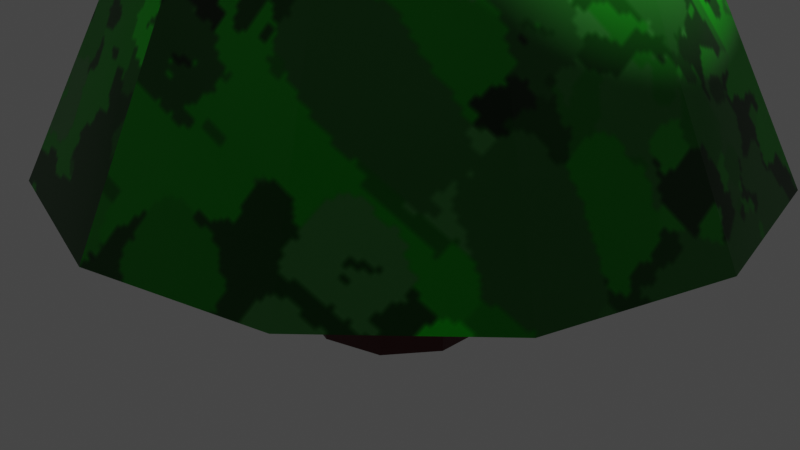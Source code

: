 # Source: tree.blend  (saved by Blender 2.93.21; exported with 4.5.12 LTS)
import bpy
from mathutils import Matrix  # noqa: F401  (used for matrix-valued properties, if any)

bpy.ops.wm.read_factory_settings(use_empty=True)
scene = bpy.context.scene
scene.name = 'Scene'

# ---- collections
col_collection = bpy.data.collections.new('Collection'); scene.collection.children.link(col_collection)

# ---- images (referenced by path relative to the original .blend; pixels are not part of the script)
import os
ASSET_DIR = os.environ.get("B2B_ASSET_DIR", "")  # directory of the original .blend (textures are referenced by path, not embedded)
HERE = os.path.dirname(os.path.abspath(__file__))  # packed textures are extracted next to this script under _unpacked/

def load_image(name, relpath, width, height, colorspace="sRGB"):
    """Load a texture the original file referenced (path relative to the .blend, or extracted next to this script)."""
    p = next((c for c in (os.path.join(HERE, relpath), os.path.join(ASSET_DIR, relpath)) if relpath and os.path.exists(c)), "")
    if p:
        img = bpy.data.images.load(p, check_existing=True)
        img.name = name
    else:  # same state as the original file: an image datablock whose file is absent (Cycles renders it pink)
        img = bpy.data.images.new(name, width, height)
        img.source = "FILE"
        img.filepath = "//" + (relpath or name)
    img.colorspace_settings.name = colorspace
    return img
img_tree_trunk_texture_photoshop_png = load_image('tree trunk texture photoshop.png', '_unpacked/tree_trunk_texture_photoshop.6ac285ab.png', 552, 541, 'sRGB')
img_tree_leafs_lod_3_png = load_image('tree leafs lod 3.png', '_unpacked/tree_leafs_lod_3.0f26d55b.png', 397, 372, 'sRGB')

# ---- materials (node trees are filled in below, after node groups)
mat_treetrunk_001 = bpy.data.materials.new('treetrunk.001')
mat_treetrunk_001.use_transparent_shadow = False
mat_material_001 = bpy.data.materials.new('Material.001')
mat_material_001.use_transparent_shadow = False

# ---- material node trees
mat_treetrunk_001.use_nodes = True; mat_treetrunk_001.node_tree.nodes.clear()
_N = mat_treetrunk_001.node_tree.nodes; _L = mat_treetrunk_001.node_tree.links
n0 = _N.new('ShaderNodeBsdfPrincipled'); n0.name = 'Principled BSDF'; n0.location = (10, 300)
n0.distribution = 'GGX'
n0.subsurface_method = 'BURLEY'
n0.inputs[3].default_value = 1.45
n0.inputs[27].default_value = (0.0, 0.0, 0.0, 1.0)
n0.inputs[28].default_value = 1.0
n1 = _N.new('ShaderNodeOutputMaterial'); n1.name = 'Material Output'; n1.location = (300, 300)
n2 = _N.new('ShaderNodeTexImage'); n2.name = 'Image Texture'; n2.location = (-407, 149)
n2.image = img_tree_trunk_texture_photoshop_png
_L.new(n0.outputs[0], n1.inputs[0])
_L.new(n2.outputs[0], n0.inputs[0])
n1.is_active_output = True
mat_material_001.use_nodes = True; mat_material_001.node_tree.nodes.clear()
_N = mat_material_001.node_tree.nodes; _L = mat_material_001.node_tree.links
n0 = _N.new('ShaderNodeBsdfPrincipled'); n0.name = 'Principled BSDF'; n0.location = (10, 300)
n0.distribution = 'GGX'
n0.subsurface_method = 'BURLEY'
n0.inputs[3].default_value = 1.45
n0.inputs[27].default_value = (0.0, 0.0, 0.0, 1.0)
n0.inputs[28].default_value = 1.0
n1 = _N.new('ShaderNodeOutputMaterial'); n1.name = 'Material Output'; n1.location = (300, 300)
n2 = _N.new('ShaderNodeTexImage'); n2.name = 'Image Texture'; n2.location = (-280, 275)
n2.image = img_tree_leafs_lod_3_png
_L.new(n0.outputs[0], n1.inputs[0])
_L.new(n2.outputs[0], n0.inputs[0])
n1.is_active_output = True

# ---- world
world_world = bpy.data.worlds.new('World'); scene.world = world_world
world_world.use_nodes = True; world_world.node_tree.nodes.clear()
_N = world_world.node_tree.nodes; _L = world_world.node_tree.links
n0 = _N.new('ShaderNodeOutputWorld'); n0.name = 'World Output'; n0.location = (300, 300)
n1 = _N.new('ShaderNodeBackground'); n1.name = 'Background'; n1.location = (10, 300)
n1.inputs[0].default_value = (0.05088, 0.05088, 0.05088, 1.0)
_L.new(n1.outputs[0], n0.inputs[0])
n0.is_active_output = True
world_world.color = (0.05088, 0.05088, 0.05088)
world_world.use_sun_shadow = False
world_world.sun_shadow_jitter_overblur = 0.0

# ---- cameras
cam_camera = bpy.data.cameras.new('Camera')
cam_camera.clip_end = 100.0
cam_camera.ortho_scale = 7.314

# ---- lights
light_light = bpy.data.lights.new('Light', 'POINT')
light_light.transmission_factor = 0.0
light_light.energy = 1000.0
light_light.shadow_soft_size = 0.1
light_light.shadow_maximum_resolution = 0.006
light_light.use_absolute_resolution = True

# ---- meshes
me_cylinder = bpy.data.meshes.new('Cylinder')
me_cylinder.from_pydata([(0.0, 1.0, -1.0), (0.0, 1.0, 1.0), (0.5878, 0.809, -1.0), (0.5878, 0.809, 1.0), (0.9511, 0.309, -1.0), (0.9511, 0.309, 1.0), (0.9511, -0.309, -1.0), (0.9511, -0.309, 1.0), (0.5878, -0.809, -1.0), (0.5878, -0.809, 1.0), (-8.742e-08, -1.0, -1.0), (-8.742e-08, -1.0, 1.0), (-0.5878, -0.809, -1.0), (-0.5878, -0.809, 1.0), (-0.9511, -0.309, -1.0), (-0.9511, -0.309, 1.0), (-0.9511, 0.309, -1.0), (-0.9511, 0.309, 1.0), (-0.5878, 0.809, -1.0), (-0.5878, 0.809, 1.0)], [], [(0, 1, 3, 2), (2, 3, 5, 4), (4, 5, 7, 6), (6, 7, 9, 8), (8, 9, 11, 10), (10, 11, 13, 12), (12, 13, 15, 14), (14, 15, 17, 16), (3, 1, 19, 17, 15, 13, 11, 9, 7, 5), (16, 17, 19, 18), (18, 19, 1, 0), (0, 2, 4, 6, 8, 10, 12, 14, 16, 18)])
me_cylinder.polygons.foreach_set('use_smooth', [True] * 12)
_uv = me_cylinder.uv_layers.new(name='UVMap')
_uv.uv.foreach_set('vector', [0.3236, 0.5, 0.0001201, 0.5, 0.00012, 0.4, 0.3236, 0.4, 0.3236, 0.4, 0.00012, 0.4, 0.0001201, 0.3, 0.3236, 0.3, 0.3236, 0.3, 0.0001201, 0.3, 0.00012, 0.2001, 0.3236, 0.2001, 0.3236, 0.2001, 0.00012, 0.2001, 0.00012, 0.1001, 0.3236, 0.1001, 0.3236, 0.1001, 0.00012, 0.1001, 0.00012, 0.0001201, 0.3236, 0.00012, 0.3236, 0.9999, 0.00012, 0.9999, 0.00012, 0.8999, 0.3236, 0.8999, 0.3236, 0.8999, 0.00012, 0.8999, 0.00012, 0.7999, 0.3236, 0.7999, 0.3236, 0.7999, 0.00012, 0.7999, 0.00012, 0.7, 0.3236, 0.7, 0.5728, 0.2928, 0.4777, 0.3236, 0.3827, 0.2928, 0.3239, 0.2119, 0.3239, 0.1119, 0.3827, 0.03101, 0.4777, 0.00012, 0.5728, 0.03101, 0.6316, 0.1119, 0.6316, 0.2119, 0.3236, 0.7, 0.00012, 0.7, 0.00012, 0.6, 0.3236, 0.6, 0.3236, 0.6, 0.00012, 0.6, 0.0001201, 0.5, 0.3236, 0.5, 0.5728, 0.3548, 0.6316, 0.4357, 0.6316, 0.5356, 0.5728, 0.6165, 0.4777, 0.6474, 0.3827, 0.6165, 0.3239, 0.5356, 0.3239, 0.4357, 0.3827, 0.3548, 0.4777, 0.3239])
me_cylinder.materials.append(mat_treetrunk_001)
me_cylinder.use_remesh_fix_poles = True
me_cylinder.use_remesh_preserve_attributes = False
me_cylinder.update()
me_cone = bpy.data.meshes.new('Cone')
me_cone.from_pydata([(0.0, 1.0, -1.0), (0.5, 0.866, -1.0), (0.866, 0.5, -1.0), (1.0, -4.371e-08, -1.0), (0.866, -0.5, -1.0), (0.5, -0.866, -1.0), (-8.742e-08, -1.0, -1.0), (-0.5, -0.866, -1.0), (-0.866, -0.5, -1.0), (-1.0, 1.192e-08, -1.0), (-0.866, 0.5, -1.0), (-0.5, 0.866, -1.0), (0.0, 0.0, 1.0)], [], [(0, 12, 1), (1, 12, 2), (2, 12, 3), (3, 12, 4), (4, 12, 5), (5, 12, 6), (6, 12, 7), (7, 12, 8), (8, 12, 9), (9, 12, 10), (0, 1, 2, 3, 4, 5, 6, 7, 8, 9, 10, 11), (10, 12, 11), (11, 12, 0)])
me_cone.polygons.foreach_set('use_smooth', [True] * 13)
_uv = me_cone.uv_layers.new(name='UVMap')
_uv.uv.foreach_set('vector', [0.007604, 0.4246, 0.5156, 0.5163, 0.0001164, 0.5438, 0.0001164, 0.5438, 0.5156, 0.5163, 0.02025, 0.6616, 0.02025, 0.6616, 0.5156, 0.5163, 0.06693, 0.7716, 0.06693, 0.7716, 0.5156, 0.5163, 0.1377, 0.8679, 0.1377, 0.8679, 0.5156, 0.5163, 0.2286, 0.9454, 0.2286, 0.9454, 0.5156, 0.5163, 0.335, 0.9999, 0.5156, 0.0001164, 0.5156, 0.5163, 0.3969, 0.01395, 0.3969, 0.01395, 0.5156, 0.5163, 0.2846, 0.0547, 0.2846, 0.0547, 0.5156, 0.5163, 0.1846, 0.1202, 0.1846, 0.1202, 0.5156, 0.5163, 0.1024, 0.2069, 0.5158, 0.1634, 0.5756, 0.05986, 0.679, 0.0001164, 0.7985, 0.0001165, 0.902, 0.05986, 0.9618, 0.1634, 0.9618, 0.2828, 0.902, 0.3863, 0.7985, 0.4461, 0.679, 0.4461, 0.5756, 0.3863, 0.5158, 0.2828, 0.1024, 0.2069, 0.5156, 0.5163, 0.04231, 0.3102, 0.04231, 0.3102, 0.5156, 0.5163, 0.007604, 0.4246])
me_cone.materials.append(mat_material_001)
me_cone.use_remesh_fix_poles = True
me_cone.use_remesh_preserve_attributes = False
me_cone.update()

# ---- objects
ob_light = bpy.data.objects.new('Light', light_light)
ob_camera = bpy.data.objects.new('Camera', cam_camera)
ob_cylinder = bpy.data.objects.new('Cylinder', me_cylinder)
ob_cone = bpy.data.objects.new('Cone', me_cone)

# ---- transforms, parenting, visibility, modifiers, constraints
ob_light.location = (4.076, 1.005, 5.904)
ob_light.rotation_euler = (0.6503, 0.05522, 1.866)
ob_light.lock_rotations_4d = False
ob_light.empty_display_type = 'ARROWS'
ob_light.color = (0.0, 0.0, 0.0, 0.0)
ob_light.lineart.crease_threshold = 0.0
ob_camera.location = (7.359, -6.926, 4.958)
ob_camera.rotation_euler = (1.109, 0.0, 0.8149)
ob_camera.lock_rotations_4d = False
ob_camera.empty_display_type = 'ARROWS'
ob_camera.color = (0.0, 0.0, 0.0, 0.0)
ob_camera.display_type = 'WIRE'
ob_camera.lineart.crease_threshold = 0.0
ob_cylinder.location = (0.0, 0.0, 0.0)
ob_cone.location = (0.1796, -5.924e-07, 4.409)
ob_cone.scale = (3.561, 3.561, 3.561)

# ---- collection membership
col_collection.objects.link(ob_light)
col_collection.objects.link(ob_camera)
col_collection.objects.link(ob_cylinder)
col_collection.objects.link(ob_cone)

# ---- scene / render settings (as saved in the file)
scene.camera = ob_camera
scene.frame_start = 1; scene.frame_end = 250; scene.frame_set(1)
scene.render.engine = 'BLENDER_EEVEE_NEXT'
scene.cycles.use_denoising = False
scene.cycles.samples = 128
scene.cycles.sampling_pattern = 'TABULATED_SOBOL'
scene.cycles.use_adaptive_sampling = False
scene.cycles.use_light_tree = False
scene.view_settings.view_transform = 'Filmic'
bpy.context.view_layer.update()
